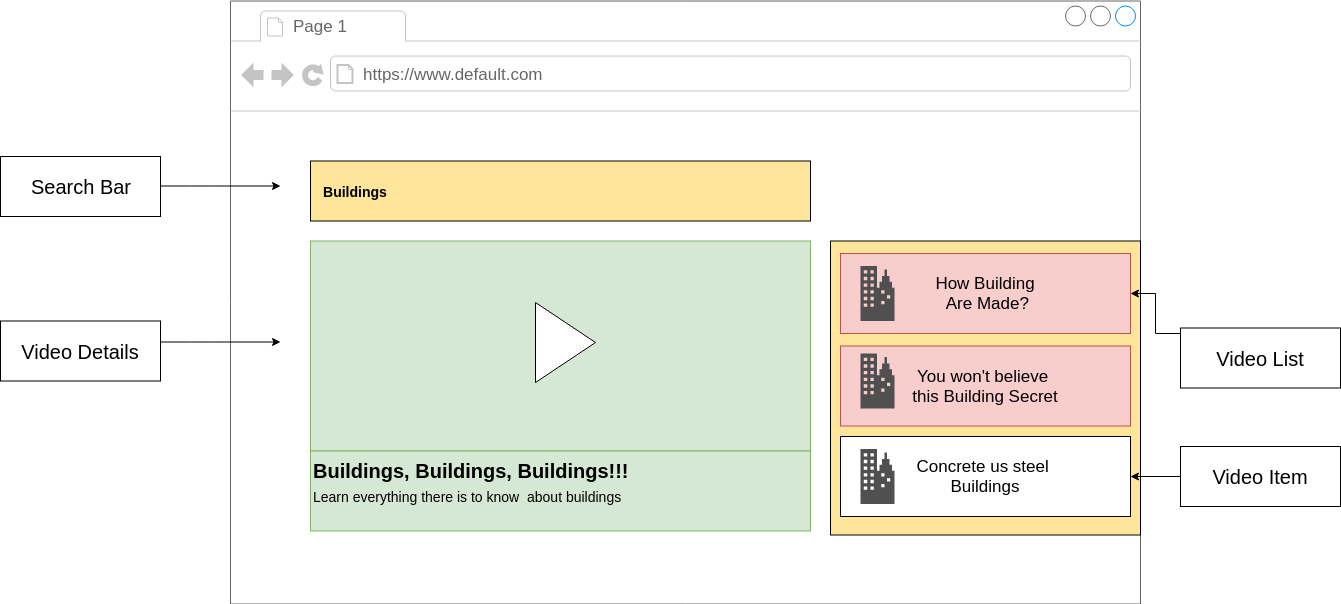

The diagram above was exported from draw.io. Its source (the exported page's mxGraphModel, read from the mxfile embedded in the PNG):
<mxGraphModel dx="1355" dy="1626" grid="1" gridSize="10" guides="1" tooltips="1" connect="1" arrows="1" fold="1" page="1" pageScale="1" pageWidth="1100" pageHeight="850" background="#ffffff" math="0" shadow="0">
  <root>
    <mxCell id="0" />
    <mxCell id="1" parent="0" />
    <mxCell id="7026571954dc6520-1" value="" style="strokeWidth=1;shadow=0;dashed=0;align=center;html=1;shape=mxgraph.mockup.containers.browserWindow;rSize=0;fillColor=#ffffff;strokeColor=#666666;mainText=,;recursiveResize=0;rounded=0;labelBackgroundColor=none;fontFamily=Verdana;fontSize=12;fontColor=#000000;" parent="1" vertex="1">
      <mxGeometry x="260" y="-745.5" width="910" height="603" as="geometry" />
    </mxCell>
    <mxCell id="UTQNfGXx7qFY-o2Mn0Yq-32" value="" style="rounded=0;whiteSpace=wrap;html=1;labelBackgroundColor=#FFE599;fillColor=#FFE599;fontSize=20;" vertex="1" parent="7026571954dc6520-1">
      <mxGeometry x="600" y="240" width="310" height="294" as="geometry" />
    </mxCell>
    <mxCell id="7026571954dc6520-2" value="Page 1" style="strokeWidth=1;shadow=0;dashed=0;align=center;html=1;shape=mxgraph.mockup.containers.anchor;fontSize=17;fontColor=#666666;align=left;" parent="7026571954dc6520-1" vertex="1">
      <mxGeometry x="60" y="12" width="110" height="26" as="geometry" />
    </mxCell>
    <mxCell id="7026571954dc6520-3" value="https://www.default.com" style="strokeWidth=1;shadow=0;dashed=0;align=center;html=1;shape=mxgraph.mockup.containers.anchor;rSize=0;fontSize=17;fontColor=#666666;align=left;" parent="7026571954dc6520-1" vertex="1">
      <mxGeometry x="130" y="60" width="250" height="26" as="geometry" />
    </mxCell>
    <mxCell id="UTQNfGXx7qFY-o2Mn0Yq-9" value="&lt;h3&gt;&lt;span style=&quot;&quot;&gt;Buildings&lt;/span&gt;&lt;/h3&gt;" style="rounded=0;whiteSpace=wrap;html=1;align=left;margin-left:50;spacingLeft=10;fillColor=#FFE599;labelBackgroundColor=#FFE599;" vertex="1" parent="7026571954dc6520-1">
      <mxGeometry x="80" y="160" width="500" height="60" as="geometry" />
    </mxCell>
    <mxCell id="UTQNfGXx7qFY-o2Mn0Yq-10" value="" style="rounded=0;whiteSpace=wrap;html=1;fillColor=#d5e8d4;strokeColor=#82b366;" vertex="1" parent="7026571954dc6520-1">
      <mxGeometry x="80" y="240" width="500" height="210" as="geometry" />
    </mxCell>
    <mxCell id="UTQNfGXx7qFY-o2Mn0Yq-11" value="" style="triangle;whiteSpace=wrap;html=1;" vertex="1" parent="7026571954dc6520-1">
      <mxGeometry x="305" y="301.5" width="60" height="80" as="geometry" />
    </mxCell>
    <mxCell id="UTQNfGXx7qFY-o2Mn0Yq-12" value="&lt;font style=&quot;font-size: 17px&quot;&gt;How Building&lt;br&gt;&amp;nbsp;Are Made?&lt;/font&gt;" style="rounded=0;whiteSpace=wrap;html=1;fillColor=#f8cecc;strokeColor=#b85450;" vertex="1" parent="7026571954dc6520-1">
      <mxGeometry x="610" y="252.5" width="290" height="80" as="geometry" />
    </mxCell>
    <mxCell id="UTQNfGXx7qFY-o2Mn0Yq-16" value="" style="pointerEvents=1;shadow=0;dashed=0;html=1;strokeColor=none;fillColor=#505050;labelPosition=center;verticalLabelPosition=bottom;verticalAlign=top;outlineConnect=0;align=center;shape=mxgraph.office.concepts.on_premises;" vertex="1" parent="7026571954dc6520-1">
      <mxGeometry x="630" y="265" width="34" height="55" as="geometry" />
    </mxCell>
    <mxCell id="UTQNfGXx7qFY-o2Mn0Yq-19" value="&lt;span style=&quot;font-size: 17px&quot;&gt;You won't believe &lt;br&gt;this Building Secret&lt;/span&gt;" style="rounded=0;whiteSpace=wrap;html=1;fillColor=#f8cecc;strokeColor=#b85450;" vertex="1" parent="7026571954dc6520-1">
      <mxGeometry x="610" y="345" width="290" height="80" as="geometry" />
    </mxCell>
    <mxCell id="UTQNfGXx7qFY-o2Mn0Yq-20" value="" style="pointerEvents=1;shadow=0;dashed=0;html=1;strokeColor=none;fillColor=#505050;labelPosition=center;verticalLabelPosition=bottom;verticalAlign=top;outlineConnect=0;align=center;shape=mxgraph.office.concepts.on_premises;" vertex="1" parent="7026571954dc6520-1">
      <mxGeometry x="630" y="352.5" width="34" height="55" as="geometry" />
    </mxCell>
    <mxCell id="UTQNfGXx7qFY-o2Mn0Yq-21" value="&lt;span style=&quot;font-size: 17px&quot;&gt;Concrete us steel &lt;br&gt;Buildings&lt;/span&gt;" style="rounded=0;whiteSpace=wrap;html=1;" vertex="1" parent="7026571954dc6520-1">
      <mxGeometry x="610" y="435.5" width="290" height="80" as="geometry" />
    </mxCell>
    <mxCell id="UTQNfGXx7qFY-o2Mn0Yq-22" value="" style="pointerEvents=1;shadow=0;dashed=0;html=1;strokeColor=none;fillColor=#505050;labelPosition=center;verticalLabelPosition=bottom;verticalAlign=top;outlineConnect=0;align=center;shape=mxgraph.office.concepts.on_premises;" vertex="1" parent="7026571954dc6520-1">
      <mxGeometry x="630" y="448" width="34" height="55" as="geometry" />
    </mxCell>
    <mxCell id="UTQNfGXx7qFY-o2Mn0Yq-23" value="&lt;b style=&quot;font-size: 20px&quot;&gt;Buildings, Buildings, Buildings!!!&lt;/b&gt;&lt;br style=&quot;font-size: 20px&quot;&gt;&lt;font style=&quot;font-size: 14px&quot;&gt;Learn everything there is to know&amp;nbsp; about buildings&lt;/font&gt;" style="rounded=0;whiteSpace=wrap;html=1;align=left;verticalAlign=top;fontSize=20;fillColor=#d5e8d4;strokeColor=#82b366;" vertex="1" parent="7026571954dc6520-1">
      <mxGeometry x="80" y="450" width="500" height="80" as="geometry" />
    </mxCell>
    <mxCell id="UTQNfGXx7qFY-o2Mn0Yq-25" value="" style="endArrow=classic;html=1;fontSize=20;" edge="1" parent="1">
      <mxGeometry width="50" height="50" relative="1" as="geometry">
        <mxPoint x="190" y="-560.5" as="sourcePoint" />
        <mxPoint x="310" y="-560.5" as="targetPoint" />
        <Array as="points">
          <mxPoint x="230" y="-560.5" />
        </Array>
      </mxGeometry>
    </mxCell>
    <mxCell id="UTQNfGXx7qFY-o2Mn0Yq-26" value="Search Bar" style="rounded=0;whiteSpace=wrap;html=1;fontSize=20;fillColor=#FFFFFF;" vertex="1" parent="1">
      <mxGeometry x="30" y="-590" width="160" height="60" as="geometry" />
    </mxCell>
    <mxCell id="UTQNfGXx7qFY-o2Mn0Yq-27" value="Video Details" style="rounded=0;whiteSpace=wrap;html=1;fontSize=20;fillColor=#FFFFFF;" vertex="1" parent="1">
      <mxGeometry x="30" y="-425.5" width="160" height="60" as="geometry" />
    </mxCell>
    <mxCell id="UTQNfGXx7qFY-o2Mn0Yq-29" value="" style="endArrow=classic;html=1;fontSize=20;" edge="1" parent="1">
      <mxGeometry width="50" height="50" relative="1" as="geometry">
        <mxPoint x="190" y="-404.5" as="sourcePoint" />
        <mxPoint x="310" y="-404.5" as="targetPoint" />
        <Array as="points">
          <mxPoint x="230" y="-404.5" />
        </Array>
      </mxGeometry>
    </mxCell>
    <mxCell id="UTQNfGXx7qFY-o2Mn0Yq-31" value="" style="edgeStyle=orthogonalEdgeStyle;rounded=0;orthogonalLoop=1;jettySize=auto;html=1;fontSize=20;" edge="1" parent="1" source="UTQNfGXx7qFY-o2Mn0Yq-30" target="UTQNfGXx7qFY-o2Mn0Yq-12">
      <mxGeometry relative="1" as="geometry">
        <Array as="points">
          <mxPoint x="1185" y="-413" />
          <mxPoint x="1185" y="-453" />
        </Array>
      </mxGeometry>
    </mxCell>
    <mxCell id="UTQNfGXx7qFY-o2Mn0Yq-30" value="Video List" style="rounded=0;whiteSpace=wrap;html=1;fontSize=20;fillColor=#FFFFFF;" vertex="1" parent="1">
      <mxGeometry x="1210" y="-418.5" width="160" height="60" as="geometry" />
    </mxCell>
    <mxCell id="UTQNfGXx7qFY-o2Mn0Yq-35" value="" style="edgeStyle=orthogonalEdgeStyle;rounded=0;orthogonalLoop=1;jettySize=auto;html=1;fontSize=20;" edge="1" parent="1" source="UTQNfGXx7qFY-o2Mn0Yq-33" target="UTQNfGXx7qFY-o2Mn0Yq-21">
      <mxGeometry relative="1" as="geometry" />
    </mxCell>
    <mxCell id="UTQNfGXx7qFY-o2Mn0Yq-33" value="Video Item" style="rounded=0;whiteSpace=wrap;html=1;fontSize=20;fillColor=#FFFFFF;" vertex="1" parent="1">
      <mxGeometry x="1210" y="-300" width="160" height="60" as="geometry" />
    </mxCell>
  </root>
</mxGraphModel>